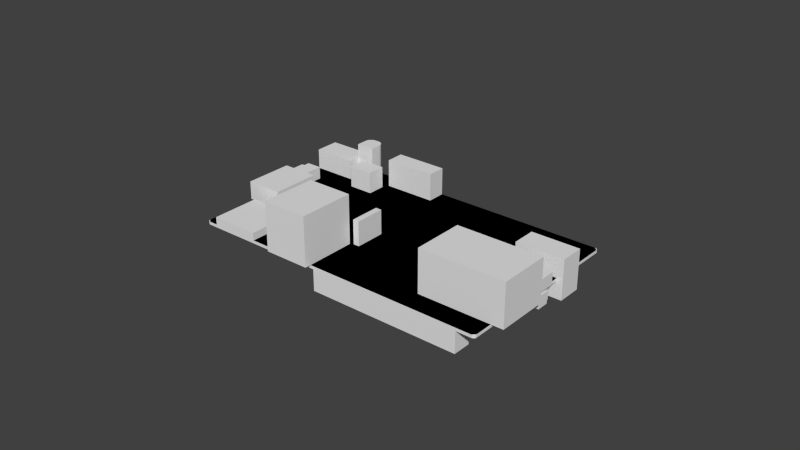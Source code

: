 # Source: cubieboard.blend  (saved by Blender 2.66.1; exported with 4.5.12 LTS)
import bpy
from mathutils import Matrix  # noqa: F401  (used for matrix-valued properties, if any)

bpy.ops.wm.read_factory_settings(use_empty=True)
scene = bpy.context.scene
scene.name = 'Scene'

# ---- collections
col_collection_1 = bpy.data.collections.new('Collection 1'); scene.collection.children.link(col_collection_1)

# ---- world
world_world = bpy.data.worlds.new('World'); scene.world = world_world
world_world.color = (0.05088, 0.05088, 0.05088)
world_world.use_sun_shadow = False
world_world.sun_shadow_jitter_overblur = 0.0
world_world.cycles.sampling_method = 'MANUAL'
world_world.cycles.sample_map_resolution = 256

# ---- meshes
me_cubieboard_v9 = bpy.data.meshes.new('Cubieboard v9')
me_cubieboard_v9.from_pydata([(12.0, 37.0, 6.0), (12.0, 37.0, 0.0), (0.0, 37.0, 6.0), (0.0, 37.0, 0.0), (0.0, 21.0, 0.0), (0.0, 21.0, 6.0), (12.0, 21.0, 6.0), (12.0, 21.0, 0.0), (21.0, 18.0, 2.5), (5.0, 18.0, 0.0), (5.0, 18.0, 2.5), (21.0, 18.0, 0.0), (21.0, 2.0, 2.5), (21.0, 2.0, 0.0), (5.0, 2.0, 2.5), (5.0, 2.0, 0.0), (1.009, 2.996, -1.0), (1.009, 2.996, 0.0), (1.009, 61.01, -1.0), (1.009, 61.01, 0.0), (1.043, 2.738, 0.0), (1.043, 2.738, -1.0), (1.142, 2.498, 0.0), (1.142, 2.498, -1.0), (1.301, 2.292, 0.0), (1.301, 2.292, -1.0), (1.507, 2.133, 0.0), (1.507, 2.133, -1.0), (1.747, 2.034, -1.0), (1.747, 2.034, 0.0), (2.005, 2.0, 0.0), (2.005, 2.0, -1.0), (1.999, 62.0, 0.0), (1.999, 62.0, -1.0), (1.743, 61.97, -1.0), (1.743, 61.97, 0.0), (1.504, 61.87, 0.0), (1.504, 61.87, -1.0), (1.299, 61.71, 0.0), (1.299, 61.71, -1.0), (1.142, 61.5, 0.0), (1.142, 61.5, -1.0), (1.043, 61.27, 0.0), (1.043, 61.27, -1.0), (22.7, 4.25, 0.0), (22.94, 3.939, 0.0), (23.25, 3.701, 0.0), (22.55, 4.612, 0.0), (23.61, 3.551, 0.0), (22.5, 5.0, 0.0), (24.0, 3.5, 0.0), (22.55, 5.388, 0.0), (22.7, 5.75, 0.0), (22.94, 6.061, 0.0), (23.25, 6.299, 0.0), (22.7, 57.25, 0.0), (22.94, 56.94, 0.0), (23.25, 56.7, 0.0), (23.61, 56.55, 0.0), (23.61, 6.449, 0.0), (24.0, 6.5, 0.0), (22.55, 57.61, 0.0), (22.5, 58.0, 0.0), (24.0, 56.5, 0.0), (22.55, 58.39, 0.0), (22.7, 58.75, 0.0), (22.94, 59.06, 0.0), (23.25, 59.3, 0.0), (23.61, 59.45, 0.0), (24.0, 59.5, 0.0), (96.94, 3.939, 0.0), (25.06, 3.939, 0.0), (24.75, 3.701, 0.0), (96.7, 4.25, 0.0), (25.3, 4.25, 0.0), (97.25, 3.701, 0.0), (96.55, 4.612, 0.0), (25.45, 4.612, 0.0), (100.0, 2.0, 0.0), (97.61, 3.551, 0.0), (98.0, 3.5, 0.0), (98.39, 3.551, 0.0), (24.39, 3.551, 0.0), (98.75, 3.701, 0.0), (99.06, 3.939, 0.0), (100.7, 2.293, 0.0), (100.3, 2.034, 0.0), (100.5, 2.134, 0.0), (100.9, 2.5, 0.0), (101.0, 2.741, 0.0), (101.0, 3.0, 0.0), (99.3, 4.25, 0.0), (99.45, 4.612, 0.0), (99.5, 5.0, 0.0), (99.45, 5.388, 0.0), (99.3, 5.75, 0.0), (97.61, 56.55, 0.0), (97.25, 56.7, 0.0), (97.25, 6.299, 0.0), (97.61, 6.449, 0.0), (98.0, 56.5, 0.0), (98.0, 6.5, 0.0), (98.39, 56.55, 0.0), (98.39, 6.449, 0.0), (96.7, 58.75, 0.0), (25.45, 58.39, 0.0), (96.55, 58.39, 0.0), (25.3, 58.75, 0.0), (98.75, 56.7, 0.0), (98.75, 6.299, 0.0), (96.94, 59.06, 0.0), (25.06, 59.06, 0.0), (99.06, 56.94, 0.0), (99.06, 6.061, 0.0), (99.3, 57.25, 0.0), (100.0, 62.0, 0.0), (98.39, 59.45, 0.0), (98.75, 59.3, 0.0), (98.0, 59.5, 0.0), (97.61, 59.45, 0.0), (97.25, 59.3, 0.0), (101.0, 61.0, 0.0), (99.45, 58.39, 0.0), (99.5, 58.0, 0.0), (99.3, 58.75, 0.0), (99.06, 59.06, 0.0), (99.45, 57.61, 0.0), (101.0, 61.26, 0.0), (100.7, 61.71, 0.0), (100.9, 61.5, 0.0), (100.5, 61.87, 0.0), (100.3, 61.97, 0.0), (24.39, 59.45, 0.0), (24.75, 59.3, 0.0), (51.0, 32.0, 0.0), (96.94, 6.061, 0.0), (96.7, 5.75, 0.0), (96.55, 5.388, 0.0), (96.5, 5.0, 0.0), (96.5, 58.0, 0.0), (96.55, 57.61, 0.0), (96.7, 57.25, 0.0), (96.94, 56.94, 0.0), (25.5, 58.0, 0.0), (24.39, 56.55, 0.0), (24.75, 56.7, 0.0), (25.06, 56.94, 0.0), (25.3, 57.25, 0.0), (25.45, 57.61, 0.0), (25.45, 5.388, 0.0), (25.5, 5.0, 0.0), (25.3, 5.75, 0.0), (25.06, 6.061, 0.0), (24.75, 6.299, 0.0), (24.39, 6.449, 0.0), (22.94, 3.939, -1.0), (22.7, 4.25, -1.0), (23.25, 3.701, -1.0), (22.55, 4.612, -1.0), (23.61, 3.551, -1.0), (22.5, 5.0, -1.0), (24.0, 3.5, -1.0), (22.55, 5.388, -1.0), (22.7, 5.75, -1.0), (22.94, 6.061, -1.0), (23.25, 6.299, -1.0), (22.7, 57.25, -1.0), (22.94, 56.94, -1.0), (23.25, 56.7, -1.0), (23.61, 56.55, -1.0), (24.0, 6.5, -1.0), (23.61, 6.449, -1.0), (22.55, 57.61, -1.0), (22.5, 58.0, -1.0), (24.0, 56.5, -1.0), (22.55, 58.39, -1.0), (22.7, 58.75, -1.0), (22.94, 59.06, -1.0), (23.25, 59.3, -1.0), (23.61, 59.45, -1.0), (24.0, 59.5, -1.0), (24.75, 3.701, -1.0), (25.06, 3.939, -1.0), (96.94, 3.939, -1.0), (96.7, 4.25, -1.0), (25.3, 4.25, -1.0), (97.25, 3.701, -1.0), (96.55, 4.612, -1.0), (25.45, 4.612, -1.0), (97.61, 3.551, -1.0), (100.0, 2.0, -1.0), (98.0, 3.5, -1.0), (98.39, 3.551, -1.0), (24.39, 3.551, -1.0), (98.75, 3.701, -1.0), (99.06, 3.939, -1.0), (100.5, 2.134, -1.0), (100.3, 2.034, -1.0), (100.7, 2.293, -1.0), (100.9, 2.5, -1.0), (101.0, 2.741, -1.0), (99.3, 4.25, -1.0), (101.0, 3.0, -1.0), (99.45, 4.612, -1.0), (99.5, 5.0, -1.0), (99.45, 5.388, -1.0), (99.3, 5.75, -1.0), (97.25, 6.299, -1.0), (97.25, 56.7, -1.0), (97.61, 56.55, -1.0), (97.61, 6.449, -1.0), (98.0, 56.5, -1.0), (98.0, 6.5, -1.0), (98.39, 6.449, -1.0), (98.39, 56.55, -1.0), (96.55, 58.39, -1.0), (25.45, 58.39, -1.0), (96.7, 58.75, -1.0), (25.3, 58.75, -1.0), (98.75, 6.299, -1.0), (98.75, 56.7, -1.0), (96.94, 59.06, -1.0), (25.06, 59.06, -1.0), (99.06, 6.061, -1.0), (99.06, 56.94, -1.0), (99.3, 57.25, -1.0), (98.75, 59.3, -1.0), (98.39, 59.45, -1.0), (100.0, 62.0, -1.0), (98.0, 59.5, -1.0), (97.61, 59.45, -1.0), (97.25, 59.3, -1.0), (99.5, 58.0, -1.0), (99.45, 58.39, -1.0), (101.0, 61.0, -1.0), (99.3, 58.75, -1.0), (99.06, 59.06, -1.0), (99.45, 57.61, -1.0), (101.0, 61.26, -1.0), (100.9, 61.5, -1.0), (100.7, 61.71, -1.0), (100.3, 61.97, -1.0), (100.5, 61.87, -1.0), (24.39, 59.45, -1.0), (24.75, 59.3, -1.0), (51.0, 32.0, -1.0), (96.94, 6.061, -1.0), (96.7, 5.75, -1.0), (96.55, 5.388, -1.0), (96.5, 5.0, -1.0), (96.5, 58.0, -1.0), (96.55, 57.61, -1.0), (96.7, 57.25, -1.0), (96.94, 56.94, -1.0), (25.5, 58.0, -1.0), (24.39, 56.55, -1.0), (24.75, 56.7, -1.0), (25.06, 56.94, -1.0), (25.3, 57.25, -1.0), (25.45, 57.61, -1.0), (25.5, 5.0, -1.0), (25.45, 5.388, -1.0), (25.3, 5.75, -1.0), (25.06, 6.061, -1.0), (24.75, 6.299, -1.0), (24.39, 6.449, -1.0), (97.0, 28.0, -1.0), (97.0, 36.0, -1.0), (97.0, 36.0, -5.0), (97.0, 28.0, -5.0), (101.0, 28.0, -5.0), (101.0, 28.0, -1.0), (101.0, 30.0, -1.0), (101.0, 30.0, -5.0), (102.0, 30.0, -1.0), (102.0, 30.0, -5.0), (102.0, 34.0, -1.0), (102.0, 34.0, -5.0), (101.0, 34.0, -1.0), (101.0, 34.0, -5.0), (101.0, 36.0, -1.0), (101.0, 36.0, -5.0), (99.5, 32.0, -1.0), (99.5, 32.0, -5.0), (44.0, 62.0, 9.0), (27.0, 62.0, 0.0), (27.0, 62.0, 9.0), (44.0, 62.0, 0.0), (44.0, 56.0, 9.0), (44.0, 56.0, 0.0), (27.0, 56.0, 9.0), (27.0, 56.0, 0.0), (0.0, 52.0, 0.0), (14.0, 52.0, 0.0), (14.0, 52.0, 6.6), (0.0, 52.0, 6.6), (0.0, 60.0, 6.6), (0.0, 60.0, 0.0), (14.0, 60.0, 0.0), (14.0, 60.0, 6.6), (102.0, 36.0, 4.0), (92.0, 36.0, 0.0), (92.0, 36.0, 4.0), (102.0, 36.0, 0.0), (102.0, 27.42, 0.0), (102.0, 27.42, 4.0), (92.0, 27.42, 4.0), (92.0, 27.42, 0.0), (45.0, 62.0, -8.0), (45.0, 62.0, -1.0), (95.0, 62.0, -1.0), (95.0, 62.0, -8.0), (95.0, 56.0, -8.0), (95.0, 56.0, -1.0), (45.0, 56.0, -1.0), (45.0, 56.0, -8.0), (45.0, 8.0, -8.0), (45.0, 8.0, -1.0), (95.0, 8.0, -1.0), (95.0, 8.0, -8.0), (95.0, 2.0, -8.0), (95.0, 2.0, -1.0), (45.0, 2.0, -1.0), (45.0, 2.0, -8.0), (6.0, 38.0, 0.0), (6.0, 46.0, 0.0), (6.0, 46.0, 4.0), (6.0, 38.0, 4.0), (1.0, 38.0, 0.0), (1.0, 38.0, 4.0), (1.0, 40.0, 0.0), (1.0, 40.0, 4.0), (0.0, 40.0, 4.0), (0.0, 40.0, 0.0), (0.0, 44.0, 4.0), (0.0, 44.0, 0.0), (1.0, 44.0, 4.0), (1.0, 44.0, 0.0), (1.0, 46.0, 0.0), (1.0, 46.0, 4.0), (3.0, 42.0, 0.0), (3.0, 42.0, 4.0), (44.0, 18.47, 0.0), (29.0, 18.47, 0.0), (29.0, 18.47, 16.0), (44.0, 18.47, 16.0), (44.0, 0.0, 16.0), (44.0, 0.0, 0.0), (29.0, 0.0, 0.0), (29.0, 0.0, 16.0), (87.0, 48.0, -6.5), (87.0, 48.0, 0.5), (103.0, 48.0, -6.5), (103.0, 48.0, 0.5), (103.0, 40.0, 0.5), (103.0, 40.0, -6.5), (87.0, 40.0, -6.5), (87.0, 40.0, 0.5), (19.96, 59.9, 11.0), (20.0, 59.47, 11.0), (20.0, 59.47, 0.0), (19.96, 59.9, 0.0), (19.85, 60.33, 11.0), (19.85, 60.33, 0.0), (19.66, 60.73, 11.0), (19.66, 60.73, 0.0), (19.41, 61.08, 11.0), (19.41, 61.08, 0.0), (19.1, 61.39, 11.0), (18.74, 61.65, 11.0), (19.1, 61.39, 0.0), (18.34, 61.83, 11.0), (18.74, 61.65, 0.0), (18.34, 61.83, 0.0), (17.92, 61.95, 11.0), (17.92, 61.95, 0.0), (17.48, 61.98, 11.0), (17.48, 61.98, 0.0), (20.0, 56.0, 11.0), (20.0, 56.0, 0.0), (13.98, 56.0, 11.0), (13.98, 56.0, 0.0), (13.98, 59.65, 11.0), (13.98, 59.65, 0.0), (16.31, 61.98, 11.0), (16.31, 61.98, 0.0), (15.91, 61.95, 0.0), (15.91, 61.95, 11.0), (15.51, 61.84, 11.0), (15.51, 61.84, 0.0), (15.15, 61.67, 11.0), (14.81, 61.44, 11.0), (15.15, 61.67, 0.0), (14.53, 61.15, 11.0), (14.81, 61.44, 0.0), (14.53, 61.15, 0.0), (14.29, 60.82, 11.0), (14.29, 60.82, 0.0), (14.12, 60.45, 11.0), (14.12, 60.45, 0.0), (14.02, 60.06, 11.0), (14.02, 60.06, 0.0), (16.99, 58.99, 0.0), (16.99, 58.99, 11.0), (105.0, 26.0, 0.0), (77.0, 26.0, 0.0), (77.0, 26.0, 14.0), (105.0, 26.0, 14.0), (105.0, 9.0, 0.0), (105.0, 9.0, 14.0), (77.0, 9.0, 0.0), (77.0, 9.0, 14.0), (103.0, 48.0, 6.5), (87.0, 48.0, 6.5), (103.0, 40.0, 6.5), (87.0, 40.0, 6.5), (15.0, 19.0, 0.0), (15.0, 20.0, 0.0), (22.0, 20.0, 0.0), (22.0, 8.0, 0.0), (13.0, 19.0, 0.0), (4.0, 20.0, 0.0), (13.0, 20.0, 0.0), (4.0, 8.0, 0.0), (20.46, 19.31, 0.0), (20.33, 19.12, 0.0), (20.4, 19.21, 0.0), (20.06, 19.0, 0.0), (20.23, 19.06, 0.0), (20.13, 19.02, 0.0), (20.5, 19.53, 0.0), (20.49, 19.42, 0.0), (20.45, 19.72, 0.0), (20.48, 19.63, 0.0), (19.77, 19.05, 0.0), (19.89, 19.01, 0.0), (20.0, 19.0, 0.0), (19.68, 19.12, 0.0), (20.32, 19.88, 0.0), (20.39, 19.81, 0.0), (19.55, 19.28, 0.0), (19.61, 19.19, 0.0), (19.5, 19.47, 0.0), (19.52, 19.37, 0.0), (20.0, 20.0, 0.0), (20.23, 19.95, 0.0), (20.11, 19.99, 0.0), (19.94, 20.0, 0.0), (19.54, 19.69, 0.0), (19.51, 19.58, 0.0), (19.77, 19.94, 0.0), (19.87, 19.98, 0.0), (19.67, 19.88, 0.0), (19.6, 19.79, 0.0), (45.0, 55.0, 0.0), (95.0, 55.0, 0.0), (95.0, 61.0, 0.0), (45.0, 61.0, 0.0), (67.0, 54.0, 0.0), (73.0, 54.0, 0.0), (73.0, 56.0, 0.0), (67.0, 56.0, 0.0), (100.4, 33.65, 0.0), (100.3, 33.85, 0.0), (100.4, 33.76, 0.0), (100.1, 33.99, 0.0), (100.2, 33.92, 0.0), (100.1, 33.97, 0.0), (100.5, 33.53, 0.0), (100.4, 33.32, 0.0), (100.5, 33.42, 0.0), (100.3, 33.15, 0.0), (100.4, 33.23, 0.0), (100.0, 33.0, 0.0), (100.2, 33.07, 0.0), (100.1, 33.02, 0.0), (100.0, 34.0, 0.0), (100.4, 30.68, 0.0), (100.3, 30.87, 0.0), (100.3, 30.78, 0.0), (100.2, 30.94, 0.0), (97.0, 34.0, 0.0), (100.0, 31.0, 0.0), (100.1, 30.98, 0.0), (100.4, 30.44, 0.0), (100.4, 30.56, 0.0), (100.2, 30.09, 0.0), (100.4, 30.25, 0.0), (100.3, 30.17, 0.0), (100.4, 30.35, 0.0), (97.0, 33.0, 0.0), (100.0, 30.0, 0.0), (100.1, 30.03, 0.0), (97.0, 31.0, 0.0), (97.0, 30.0, 0.0), (24.24, 59.99, 0.0), (24.49, 59.94, 0.0), (24.95, 59.76, 0.0), (22.01, 57.77, 0.0), (22.22, 57.09, 0.0), (22.06, 57.52, 0.0), (25.62, 56.83, 0.0), (25.46, 56.63, 0.0), (25.29, 56.47, 0.0), (22.0, 58.0, 0.0), (23.99, 60.0, 0.0), (25.76, 57.04, 0.0), (22.01, 58.24, 0.0), (24.91, 56.22, 0.0), (25.11, 56.34, 0.0), (22.14, 58.73, 0.0), (22.06, 58.49, 0.0), (24.47, 56.06, 0.0), (24.7, 56.13, 0.0), (23.09, 59.78, 0.0), (25.78, 58.91, 0.0), (23.76, 59.99, 0.0), (23.53, 59.94, 0.0), (23.3, 59.87, 0.0), (24.24, 56.01, 0.0), (25.99, 57.76, 0.0), (25.86, 57.27, 0.0), (22.24, 58.96, 0.0), (25.94, 57.51, 0.0), (24.01, 56.0, 0.0), (22.71, 59.53, 0.0), (22.89, 59.66, 0.0), (22.38, 59.17, 0.0), (22.54, 59.37, 0.0), (26.0, 58.0, 0.0), (25.99, 58.23, 0.0), (25.94, 58.48, 0.0), (25.87, 58.7, 0.0), (23.05, 56.24, 0.0), (23.51, 56.06, 0.0), (23.27, 56.14, 0.0), (23.76, 56.01, 0.0), (25.52, 59.29, 0.0), (25.66, 59.11, 0.0), (22.48, 56.71, 0.0), (22.83, 56.38, 0.0), (22.63, 56.54, 0.0), (25.17, 59.62, 0.0), (25.37, 59.46, 0.0), (22.34, 56.89, 0.0), (24.73, 59.86, 0.0), (22.13, 57.3, 0.0), (100.0, 62.0, 0.0), (101.0, 3.0, 0.0), (101.0, 61.0, 0.0), (2.0, 62.0, 0.0), (2.0, 2.0, 0.0), (1.0, 3.0, 0.0), (1.0, 61.0, 0.0), (101.0, 47.0, 0.0), (90.0, 41.0, 0.0), (101.0, 41.0, 0.0), (90.0, 47.0, 0.0), (6.0, 16.0, 0.0), (6.0, 2.0, 0.0), (19.0, 2.0, 0.0), (19.0, 16.0, 0.0), (30.0, 18.0, 0.0), (30.0, 0.0, 0.0), (44.0, 18.0, 0.0), (42.0, 17.0, 0.0), (32.0, 11.0, 0.0), (42.0, 11.0, 0.0), (32.0, 17.0, 0.0), (95.0, 8.0, 0.0), (45.0, 8.0, 0.0), (45.0, 2.0, 0.0), (95.0, 2.0, 0.0), (73.0, 9.0, 0.0), (67.0, 9.0, 0.0), (67.0, 7.0, 0.0), (73.0, 7.0, 0.0), (19.0, 60.0, 0.0), (14.0, 56.0, 0.0), (19.0, 56.0, 0.0), (47.0, 19.0, 0.0), (47.0, 29.0, 0.0), (45.0, 29.0, 0.0), (45.0, 19.0, 0.0), (11.0, 33.0, 0.0), (13.0, 36.0, 0.0), (13.0, 33.0, 0.0), (2.0, 36.0, 0.0), (13.0, 21.0, 0.0), (11.0, 23.0, 0.0), (13.0, 23.0, 0.0), (2.0, 21.0, 0.0), (1.0, 21.0, 0.0), (1.0, 36.0, 0.0), (12.19, 21.04, 0.0), (12.28, 21.09, 0.0), (12.37, 21.16, 0.0), (12.48, 21.35, 0.0), (12.43, 21.25, 0.0), (12.5, 21.45, 0.0), (12.09, 21.01, 0.0), (12.5, 21.54, 0.0), (12.44, 21.74, 0.0), (12.48, 21.64, 0.0), (12.37, 21.83, 0.0), (12.2, 21.96, 0.0), (12.29, 21.91, 0.0), (12.0, 22.0, 0.0), (12.1, 21.99, 0.0), (10.0, 21.0, 0.0), (9.802, 21.04, 0.0), (9.902, 21.01, 0.0), (9.626, 21.17, 0.0), (9.708, 21.09, 0.0), (9.502, 21.46, 0.0), (9.562, 21.26, 0.0), (9.521, 21.36, 0.0), (10.0, 22.0, 0.0), (9.812, 21.96, 0.0), (9.907, 21.99, 0.0), (9.633, 21.84, 0.0), (9.503, 21.55, 0.0), (9.524, 21.65, 0.0), (9.567, 21.75, 0.0), (9.717, 21.91, 0.0), (6.188, 21.04, 0.0), (6.283, 21.09, 0.0), (6.367, 21.16, 0.0), (6.476, 21.35, 0.0), (6.433, 21.25, 0.0), (6.497, 21.45, 0.0), (6.0, 21.0, 0.0), (6.093, 21.01, 0.0), (6.498, 21.54, 0.0), (6.438, 21.74, 0.0), (6.479, 21.64, 0.0), (6.374, 21.83, 0.0), (6.198, 21.96, 0.0), (6.292, 21.91, 0.0), (6.0, 22.0, 0.0), (5.0, 21.0, 0.0), (6.098, 21.99, 0.0), (4.802, 21.04, 0.0), (4.902, 21.01, 0.0), (4.626, 21.17, 0.0), (4.708, 21.09, 0.0), (4.502, 21.46, 0.0), (4.562, 21.26, 0.0), (4.521, 21.36, 0.0), (5.0, 22.0, 0.0), (4.812, 21.96, 0.0), (4.907, 21.99, 0.0), (4.633, 21.84, 0.0), (4.503, 21.55, 0.0), (4.524, 21.65, 0.0), (4.567, 21.75, 0.0), (4.717, 21.91, 0.0), (12.19, 35.04, 0.0), (12.28, 35.09, 0.0), (12.37, 35.16, 0.0), (12.48, 35.35, 0.0), (12.43, 35.25, 0.0), (12.5, 35.45, 0.0), (12.0, 35.0, 0.0), (12.09, 35.01, 0.0), (12.5, 35.54, 0.0), (12.44, 35.74, 0.0), (12.48, 35.64, 0.0), (12.37, 35.83, 0.0), (12.2, 35.96, 0.0), (12.29, 35.91, 0.0), (12.0, 36.0, 0.0), (12.1, 35.99, 0.0), (10.0, 35.0, 0.0), (9.802, 35.04, 0.0), (9.902, 35.01, 0.0), (9.626, 35.17, 0.0), (9.708, 35.09, 0.0), (9.502, 35.46, 0.0), (9.562, 35.26, 0.0), (9.521, 35.36, 0.0), (10.0, 36.0, 0.0), (9.812, 35.96, 0.0), (9.907, 35.99, 0.0), (9.633, 35.84, 0.0), (9.503, 35.55, 0.0), (9.524, 35.65, 0.0), (9.567, 35.75, 0.0), (9.717, 35.91, 0.0), (6.188, 35.04, 0.0), (6.283, 35.09, 0.0), (6.367, 35.16, 0.0), (6.476, 35.35, 0.0), (6.433, 35.25, 0.0), (6.497, 35.45, 0.0), (6.0, 35.0, 0.0), (6.093, 35.01, 0.0), (6.498, 35.54, 0.0), (6.438, 35.74, 0.0), (6.479, 35.64, 0.0), (6.374, 35.83, 0.0), (6.198, 35.96, 0.0), (6.292, 35.91, 0.0), (6.0, 36.0, 0.0), (5.0, 35.0, 0.0), (6.098, 35.99, 0.0), (4.802, 35.04, 0.0), (4.902, 35.01, 0.0), (4.626, 35.17, 0.0), (4.708, 35.09, 0.0), (4.502, 35.46, 0.0), (4.562, 35.26, 0.0), (4.521, 35.36, 0.0), (5.0, 36.0, 0.0), (4.812, 35.96, 0.0), (4.907, 35.99, 0.0), (4.633, 35.84, 0.0), (4.503, 35.55, 0.0), (4.524, 35.65, 0.0), (4.567, 35.75, 0.0), (4.717, 35.91, 0.0), (103.0, 41.0, 0.0), (103.0, 47.0, 0.0), (89.0, 41.0, 0.0), (89.0, 47.0, 0.0), (30.0, 57.0, 0.0), (41.0, 61.0, 0.0), (30.0, 61.0, 0.0), (41.0, 57.0, 0.0), (24.24, 6.986, 0.0), (24.49, 6.94, 0.0), (24.95, 6.758, 0.0), (22.01, 4.765, 0.0), (22.22, 4.089, 0.0), (22.06, 4.524, 0.0), (25.62, 3.83, 0.0), (25.46, 3.633, 0.0), (25.29, 3.475, 0.0), (22.0, 5.0, 0.0), (23.99, 7.0, 0.0), (25.76, 4.044, 0.0), (22.01, 5.24, 0.0), (24.91, 3.219, 0.0), (25.11, 3.336, 0.0), (22.14, 5.727, 0.0), (22.06, 5.488, 0.0), (24.47, 3.057, 0.0), (24.7, 3.125, 0.0), (23.09, 6.781, 0.0), (25.78, 5.911, 0.0), (23.76, 6.985, 0.0), (23.53, 6.943, 0.0), (23.3, 6.875, 0.0), (24.24, 3.015, 0.0), (25.99, 4.76, 0.0), (25.86, 4.273, 0.0), (22.24, 5.956, 0.0), (25.94, 4.512, 0.0), (24.01, 3.0, 0.0), (22.71, 6.525, 0.0), (22.89, 6.664, 0.0), (22.38, 6.17, 0.0), (22.54, 6.367, 0.0), (26.0, 5.0, 0.0), (25.99, 5.235, 0.0), (25.94, 5.476, 0.0), (25.87, 5.698, 0.0), (23.05, 3.242, 0.0), (23.51, 3.06, 0.0), (23.27, 3.136, 0.0), (23.76, 3.014, 0.0), (25.52, 6.295, 0.0), (25.66, 6.111, 0.0), (22.48, 3.705, 0.0), (22.83, 3.377, 0.0), (22.63, 3.539, 0.0), (25.17, 6.623, 0.0), (25.37, 6.461, 0.0), (22.34, 3.889, 0.0), (24.73, 6.864, 0.0), (22.13, 4.302, 0.0), (98.24, 6.986, 0.0), (98.49, 6.94, 0.0), (98.95, 6.758, 0.0), (96.01, 4.765, 0.0), (96.22, 4.089, 0.0), (96.06, 4.524, 0.0), (99.62, 3.83, 0.0), (99.46, 3.633, 0.0), (99.29, 3.475, 0.0), (96.0, 5.0, 0.0), (97.99, 7.0, 0.0), (99.76, 4.044, 0.0), (96.01, 5.24, 0.0), (98.91, 3.219, 0.0), (99.11, 3.336, 0.0), (96.14, 5.727, 0.0), (96.06, 5.488, 0.0), (98.47, 3.057, 0.0), (98.7, 3.125, 0.0), (97.09, 6.781, 0.0), (99.78, 5.911, 0.0), (97.76, 6.985, 0.0), (97.53, 6.943, 0.0), (97.3, 6.875, 0.0), (98.24, 3.015, 0.0), (99.99, 4.76, 0.0), (99.86, 4.273, 0.0), (96.24, 5.956, 0.0), (99.94, 4.512, 0.0), (98.01, 3.0, 0.0), (96.71, 6.525, 0.0), (96.89, 6.664, 0.0), (96.38, 6.17, 0.0), (96.54, 6.367, 0.0), (100.0, 5.0, 0.0), (99.99, 5.235, 0.0), (99.94, 5.476, 0.0), (99.87, 5.698, 0.0), (97.05, 3.242, 0.0), (97.51, 3.06, 0.0), (97.27, 3.136, 0.0), (97.76, 3.014, 0.0), (99.52, 6.295, 0.0), (99.66, 6.111, 0.0), (96.48, 3.705, 0.0), (96.83, 3.377, 0.0), (96.63, 3.539, 0.0), (99.17, 6.623, 0.0), (99.37, 6.461, 0.0), (96.34, 3.889, 0.0), (98.73, 6.864, 0.0), (96.13, 4.302, 0.0), (7.0, 59.0, 0.0), (13.0, 53.0, 0.0), (13.0, 59.0, 0.0), (7.0, 53.0, 0.0), (98.24, 59.99, 0.0), (98.49, 59.94, 0.0), (98.95, 59.76, 0.0), (96.01, 57.77, 0.0), (96.22, 57.09, 0.0), (96.06, 57.52, 0.0), (99.62, 56.83, 0.0), (99.46, 56.63, 0.0), (99.29, 56.47, 0.0), (96.0, 58.0, 0.0), (97.99, 60.0, 0.0), (99.76, 57.04, 0.0), (96.01, 58.24, 0.0), (98.91, 56.22, 0.0), (99.11, 56.34, 0.0), (96.14, 58.73, 0.0), (96.06, 58.49, 0.0), (98.47, 56.06, 0.0), (98.7, 56.13, 0.0), (97.09, 59.78, 0.0), (99.78, 58.91, 0.0), (97.76, 59.99, 0.0), (97.53, 59.94, 0.0), (97.3, 59.87, 0.0), (98.24, 56.01, 0.0), (99.99, 57.76, 0.0), (99.86, 57.27, 0.0), (96.24, 58.96, 0.0), (99.94, 57.51, 0.0), (98.01, 56.0, 0.0), (96.71, 59.53, 0.0), (96.89, 59.66, 0.0), (96.38, 59.17, 0.0), (96.54, 59.37, 0.0), (100.0, 58.0, 0.0), (99.99, 58.23, 0.0), (99.94, 58.48, 0.0), (99.87, 58.7, 0.0), (97.05, 56.24, 0.0), (97.51, 56.06, 0.0), (97.27, 56.14, 0.0), (97.76, 56.01, 0.0), (99.52, 59.29, 0.0), (99.66, 59.11, 0.0), (96.48, 56.71, 0.0), (96.83, 56.38, 0.0), (96.63, 56.54, 0.0), (99.17, 59.62, 0.0), (99.37, 59.46, 0.0), (96.34, 56.89, 0.0), (98.73, 59.86, 0.0), (96.13, 57.3, 0.0), (22.0, 48.0, 0.0), (26.0, 54.0, 0.0), (18.0, 54.0, 0.0), (26.0, 48.0, 0.0), (21.0, 48.0, 0.0), (18.0, 48.0, 0.0), (45.0, 29.0, 8.0), (47.0, 29.0, 8.0), (47.0, 19.0, 8.0), (45.0, 19.0, 8.0), (18.0, 54.0, 7.0), (26.0, 54.0, 7.0), (26.0, 48.0, 7.0), (18.0, 48.0, 7.0)], [], [(0, 1, 2), (2, 1, 3), (2, 3, 4), (5, 2, 4), (5, 4, 6), (6, 4, 7), (6, 7, 0), (0, 7, 1), (1, 7, 4), (3, 1, 4), (5, 6, 0), (5, 0, 2), (8, 9, 10), (11, 9, 8), (12, 11, 8), (13, 11, 12), (14, 13, 12), (15, 13, 14), (10, 15, 14), (9, 15, 10), (13, 15, 9), (13, 9, 11), (10, 14, 12), (8, 10, 12), (16, 17, 18), (18, 17, 19), (20, 17, 16), (20, 16, 21), (22, 21, 23), (22, 20, 21), (24, 23, 25), (24, 22, 23), (26, 25, 27), (26, 27, 28), (26, 24, 25), (29, 26, 28), (30, 28, 31), (30, 29, 28), (32, 33, 34), (35, 32, 34), (36, 34, 37), (36, 35, 34), (38, 37, 39), (38, 36, 37), (40, 39, 41), (40, 38, 39), (42, 41, 43), (42, 40, 41), (19, 43, 18), (19, 42, 43), (29, 24, 26), (20, 22, 24), (17, 24, 29), (17, 20, 24), (30, 17, 29), (44, 30, 45), (46, 45, 30), (47, 30, 44), (48, 46, 30), (49, 30, 47), (50, 48, 30), (51, 30, 49), (52, 17, 30), (52, 30, 51), (53, 17, 52), (54, 17, 53), (40, 42, 19), (36, 38, 40), (35, 40, 19), (35, 36, 40), (32, 35, 19), (55, 32, 19), (55, 19, 56), (57, 17, 54), (57, 56, 19), (57, 19, 17), (58, 57, 54), (58, 59, 60), (58, 54, 59), (61, 32, 55), (62, 32, 61), (63, 58, 60), (64, 32, 62), (65, 32, 64), (66, 32, 65), (67, 32, 66), (68, 32, 67), (69, 32, 68), (70, 71, 72), (73, 71, 70), (73, 74, 71), (75, 70, 72), (76, 74, 73), (76, 77, 74), (78, 79, 75), (78, 80, 79), (78, 81, 80), (78, 75, 72), (78, 82, 50), (78, 72, 82), (83, 81, 78), (84, 83, 78), (85, 86, 87), (88, 78, 86), (88, 86, 85), (89, 78, 88), (90, 91, 84), (90, 84, 78), (90, 78, 89), (92, 91, 90), (93, 92, 90), (94, 93, 90), (95, 94, 90), (96, 97, 98), (96, 98, 99), (100, 96, 99), (100, 99, 101), (102, 101, 103), (102, 100, 101), (104, 105, 106), (104, 107, 105), (108, 103, 109), (108, 102, 103), (110, 107, 104), (110, 111, 107), (112, 109, 113), (112, 108, 109), (114, 113, 95), (114, 95, 90), (114, 112, 113), (115, 116, 117), (115, 118, 116), (115, 119, 118), (115, 120, 119), (115, 110, 120), (115, 111, 110), (121, 122, 123), (121, 124, 122), (121, 125, 124), (121, 117, 125), (121, 114, 90), (121, 126, 114), (121, 123, 126), (121, 115, 117), (127, 115, 121), (128, 127, 129), (128, 130, 131), (128, 131, 115), (128, 115, 127), (30, 78, 50), (115, 32, 69), (115, 69, 132), (115, 132, 133), (115, 133, 111), (134, 98, 97), (134, 63, 60), (134, 135, 98), (134, 136, 135), (134, 137, 136), (134, 138, 137), (134, 106, 105), (134, 76, 138), (134, 139, 106), (134, 140, 139), (134, 141, 140), (134, 142, 141), (134, 97, 142), (134, 105, 143), (134, 77, 76), (134, 144, 63), (134, 145, 144), (134, 146, 145), (134, 147, 146), (134, 148, 147), (134, 143, 148), (134, 149, 150), (134, 151, 149), (134, 152, 151), (134, 153, 152), (134, 154, 153), (134, 60, 154), (134, 150, 77), (27, 25, 28), (25, 23, 21), (28, 25, 16), (25, 21, 16), (28, 16, 31), (155, 31, 156), (31, 155, 157), (156, 31, 158), (31, 157, 159), (158, 31, 160), (31, 159, 161), (160, 31, 162), (31, 16, 163), (162, 31, 163), (163, 16, 164), (164, 16, 165), (18, 43, 41), (41, 39, 37), (18, 41, 34), (41, 37, 34), (18, 34, 33), (18, 33, 166), (167, 18, 166), (165, 16, 168), (18, 167, 168), (16, 18, 168), (165, 168, 169), (170, 171, 169), (171, 165, 169), (166, 33, 172), (172, 33, 173), (170, 169, 174), (173, 33, 175), (175, 33, 176), (176, 33, 177), (177, 33, 178), (178, 33, 179), (179, 33, 180), (181, 182, 183), (183, 182, 184), (182, 185, 184), (181, 183, 186), (184, 185, 187), (185, 188, 187), (186, 189, 190), (189, 191, 190), (191, 192, 190), (181, 186, 190), (161, 193, 190), (193, 181, 190), (190, 192, 194), (190, 194, 195), (196, 197, 198), (197, 190, 199), (198, 197, 199), (199, 190, 200), (195, 201, 202), (190, 195, 202), (200, 190, 202), (202, 201, 203), (202, 203, 204), (202, 204, 205), (202, 205, 206), (207, 208, 209), (210, 207, 209), (210, 209, 211), (212, 210, 211), (213, 212, 214), (212, 211, 214), (215, 216, 217), (216, 218, 217), (219, 213, 220), (213, 214, 220), (217, 218, 221), (218, 222, 221), (223, 219, 224), (219, 220, 224), (206, 223, 225), (202, 206, 225), (223, 224, 225), (226, 227, 228), (227, 229, 228), (229, 230, 228), (230, 231, 228), (231, 221, 228), (221, 222, 228), (232, 233, 234), (233, 235, 234), (235, 236, 234), (236, 226, 234), (202, 225, 234), (225, 237, 234), (237, 232, 234), (226, 228, 234), (234, 228, 238), (239, 238, 240), (241, 242, 240), (228, 241, 240), (238, 228, 240), (161, 190, 31), (180, 33, 228), (243, 180, 228), (244, 243, 228), (222, 244, 228), (208, 207, 245), (170, 174, 245), (207, 246, 245), (246, 247, 245), (247, 248, 245), (248, 249, 245), (216, 215, 245), (249, 187, 245), (215, 250, 245), (250, 251, 245), (251, 252, 245), (252, 253, 245), (253, 208, 245), (254, 216, 245), (187, 188, 245), (174, 255, 245), (255, 256, 245), (256, 257, 245), (257, 258, 245), (258, 259, 245), (259, 254, 245), (260, 261, 245), (261, 262, 245), (262, 263, 245), (263, 264, 245), (264, 265, 245), (265, 170, 245), (188, 260, 245), (190, 78, 30), (31, 190, 30), (33, 32, 228), (228, 32, 115), (195, 83, 84), (201, 195, 91), (203, 201, 91), (195, 84, 91), (205, 204, 94), (204, 93, 94), (204, 203, 92), (203, 91, 92), (204, 92, 93), (206, 205, 95), (223, 206, 95), (205, 94, 95), (219, 223, 113), (223, 95, 113), (213, 219, 109), (219, 113, 109), (212, 213, 103), (213, 109, 103), (212, 103, 101), (210, 212, 99), (207, 210, 99), (212, 101, 99), (246, 207, 98), (207, 99, 98), (247, 246, 135), (246, 98, 135), (247, 135, 136), (248, 247, 137), (247, 136, 137), (248, 137, 138), (249, 248, 138), (187, 249, 138), (187, 138, 76), (187, 76, 73), (184, 187, 73), (184, 73, 70), (183, 184, 70), (183, 70, 75), (186, 183, 75), (189, 186, 75), (189, 75, 79), (191, 189, 79), (192, 191, 80), (191, 79, 80), (194, 192, 81), (192, 80, 81), (195, 194, 83), (194, 81, 83), (224, 108, 112), (225, 224, 114), (237, 225, 114), (224, 112, 114), (233, 232, 122), (232, 123, 122), (232, 237, 126), (237, 114, 126), (232, 126, 123), (235, 233, 124), (236, 235, 124), (233, 122, 124), (226, 236, 125), (236, 124, 125), (227, 226, 117), (226, 125, 117), (229, 227, 116), (227, 117, 116), (229, 116, 118), (230, 229, 119), (231, 230, 119), (229, 118, 119), (221, 231, 120), (231, 119, 120), (217, 221, 110), (221, 120, 110), (217, 110, 104), (215, 217, 106), (217, 104, 106), (215, 106, 139), (250, 215, 139), (251, 250, 139), (251, 139, 140), (251, 140, 141), (252, 251, 141), (252, 141, 142), (253, 252, 142), (253, 142, 97), (208, 253, 97), (209, 208, 97), (209, 97, 96), (211, 209, 96), (214, 211, 100), (211, 96, 100), (220, 214, 102), (214, 100, 102), (224, 220, 108), (220, 102, 108), (257, 145, 146), (258, 257, 147), (259, 258, 147), (257, 146, 147), (216, 254, 105), (254, 143, 105), (254, 259, 148), (259, 147, 148), (254, 148, 143), (218, 216, 107), (222, 218, 107), (216, 105, 107), (244, 222, 111), (222, 107, 111), (243, 244, 133), (244, 111, 133), (180, 243, 132), (243, 133, 132), (180, 132, 69), (179, 180, 68), (178, 179, 68), (180, 69, 68), (177, 178, 67), (178, 68, 67), (176, 177, 66), (177, 67, 66), (176, 66, 65), (175, 176, 64), (176, 65, 64), (175, 64, 62), (173, 175, 62), (172, 173, 62), (172, 62, 61), (172, 61, 55), (166, 172, 55), (166, 55, 56), (167, 166, 56), (167, 56, 57), (168, 167, 57), (169, 168, 57), (169, 57, 58), (174, 169, 58), (255, 174, 63), (174, 58, 63), (256, 255, 144), (255, 63, 144), (257, 256, 145), (256, 144, 145), (182, 72, 71), (185, 182, 74), (188, 185, 74), (182, 71, 74), (261, 260, 149), (260, 150, 149), (260, 188, 77), (188, 74, 77), (260, 77, 150), (262, 261, 151), (263, 262, 151), (261, 149, 151), (264, 263, 152), (263, 151, 152), (265, 264, 153), (264, 152, 153), (170, 265, 154), (265, 153, 154), (170, 154, 60), (171, 170, 59), (165, 171, 59), (170, 60, 59), (164, 165, 54), (165, 59, 54), (163, 164, 53), (164, 54, 53), (163, 53, 52), (162, 163, 51), (163, 52, 51), (162, 51, 49), (160, 162, 49), (158, 160, 49), (158, 49, 47), (158, 47, 44), (156, 158, 44), (156, 44, 45), (155, 156, 45), (155, 45, 46), (157, 155, 46), (159, 157, 46), (159, 46, 48), (161, 159, 48), (193, 161, 50), (161, 48, 50), (181, 193, 82), (193, 50, 82), (182, 181, 72), (181, 82, 72), (86, 78, 190), (86, 190, 197), (87, 197, 196), (87, 86, 197), (85, 196, 198), (85, 198, 199), (85, 87, 196), (88, 199, 200), (88, 85, 199), (89, 88, 200), (90, 200, 202), (90, 89, 200), (127, 121, 234), (127, 234, 238), (129, 238, 239), (129, 127, 238), (128, 239, 240), (128, 240, 242), (128, 129, 239), (130, 242, 241), (130, 128, 242), (131, 241, 228), (131, 130, 241), (115, 131, 228), (234, 121, 202), (202, 121, 90), (266, 267, 268), (266, 268, 269), (266, 269, 270), (271, 266, 270), (272, 271, 270), (272, 270, 273), (274, 272, 273), (274, 273, 275), (276, 274, 275), (276, 275, 277), (278, 276, 277), (278, 277, 279), (280, 278, 279), (280, 279, 281), (280, 281, 268), (267, 280, 268), (272, 266, 271), (280, 267, 278), (282, 267, 266), (282, 272, 274), (282, 274, 276), (282, 276, 278), (282, 266, 272), (282, 278, 267), (270, 269, 273), (279, 268, 281), (269, 268, 283), (275, 273, 283), (277, 275, 283), (279, 277, 283), (273, 269, 283), (268, 279, 283), (284, 285, 286), (287, 285, 284), (287, 284, 288), (289, 287, 288), (290, 289, 288), (291, 289, 290), (291, 290, 286), (285, 291, 286), (291, 285, 289), (289, 285, 287), (288, 286, 290), (284, 286, 288), (292, 293, 294), (292, 294, 295), (296, 292, 295), (297, 292, 296), (298, 297, 296), (298, 296, 299), (294, 298, 299), (293, 298, 294), (292, 297, 293), (293, 297, 298), (294, 296, 295), (299, 296, 294), (300, 301, 302), (303, 301, 300), (304, 303, 300), (304, 300, 305), (306, 304, 305), (307, 304, 306), (301, 307, 306), (301, 306, 302), (304, 307, 303), (307, 301, 303), (300, 306, 305), (300, 302, 306), (308, 309, 310), (311, 308, 310), (312, 311, 310), (312, 310, 313), (312, 313, 314), (315, 312, 314), (308, 315, 314), (308, 314, 309), (310, 314, 313), (310, 309, 314), (312, 315, 311), (315, 308, 311), (316, 317, 318), (319, 316, 318), (320, 319, 318), (320, 318, 321), (320, 321, 322), (323, 320, 322), (316, 323, 322), (316, 322, 317), (318, 322, 321), (318, 317, 322), (320, 323, 319), (323, 316, 319), (324, 325, 326), (324, 326, 327), (328, 324, 327), (328, 327, 329), (330, 328, 329), (330, 329, 331), (330, 331, 332), (333, 330, 332), (333, 332, 334), (335, 333, 334), (335, 334, 336), (337, 335, 336), (338, 337, 336), (338, 336, 339), (325, 338, 339), (325, 339, 326), (328, 330, 324), (330, 333, 337), (333, 335, 337), (337, 338, 325), (325, 324, 340), (324, 330, 340), (330, 337, 340), (337, 325, 340), (327, 331, 329), (336, 332, 331), (336, 334, 332), (326, 339, 336), (341, 327, 326), (341, 331, 327), (341, 336, 331), (341, 326, 336), (342, 343, 344), (342, 344, 345), (346, 342, 345), (347, 342, 346), (348, 347, 346), (348, 346, 349), (343, 348, 349), (343, 349, 344), (347, 348, 343), (347, 343, 342), (344, 349, 346), (345, 344, 346), (350, 351, 352), (352, 351, 353), (352, 353, 354), (355, 352, 354), (355, 354, 356), (356, 354, 357), (356, 357, 351), (350, 356, 351), (353, 357, 354), (353, 351, 357), (355, 356, 352), (356, 350, 352), (358, 359, 360), (358, 360, 361), (362, 358, 363), (364, 362, 363), (358, 361, 363), (364, 363, 365), (366, 364, 367), (368, 366, 367), (364, 365, 367), (369, 368, 370), (368, 367, 370), (371, 369, 372), (369, 370, 372), (371, 372, 373), (374, 371, 375), (371, 373, 375), (376, 374, 377), (374, 375, 377), (378, 379, 360), (359, 378, 360), (380, 381, 379), (378, 380, 379), (380, 382, 383), (380, 383, 381), (384, 385, 386), (387, 384, 386), (388, 387, 389), (390, 388, 389), (387, 386, 389), (391, 390, 392), (390, 389, 392), (393, 391, 394), (391, 392, 394), (393, 394, 395), (396, 393, 397), (393, 395, 397), (398, 396, 399), (400, 398, 399), (396, 397, 399), (382, 400, 401), (400, 399, 401), (382, 401, 383), (377, 385, 384), (377, 384, 376), (402, 361, 360), (402, 363, 361), (402, 365, 363), (402, 367, 365), (402, 370, 367), (402, 372, 370), (402, 373, 372), (402, 375, 373), (402, 377, 375), (402, 360, 379), (402, 379, 381), (402, 381, 383), (402, 386, 385), (402, 389, 386), (402, 392, 389), (402, 394, 392), (402, 395, 394), (402, 397, 395), (402, 399, 397), (402, 401, 399), (402, 383, 401), (402, 385, 377), (359, 358, 403), (358, 362, 403), (362, 364, 403), (364, 366, 403), (366, 368, 403), (368, 369, 403), (369, 371, 403), (371, 374, 403), (374, 376, 403), (378, 359, 403), (380, 378, 403), (382, 380, 403), (384, 387, 403), (387, 388, 403), (388, 390, 403), (390, 391, 403), (391, 393, 403), (393, 396, 403), (396, 398, 403), (398, 400, 403), (400, 382, 403), (376, 384, 403), (404, 405, 406), (404, 406, 407), (408, 404, 407), (408, 407, 409), (410, 408, 409), (410, 409, 411), (405, 410, 411), (405, 411, 406), (410, 405, 408), (408, 405, 404), (409, 406, 411), (407, 406, 409), (412, 351, 413), (353, 351, 412), (354, 353, 412), (354, 412, 414), (415, 354, 414), (357, 354, 415), (351, 357, 415), (351, 415, 413), (412, 415, 414), (412, 413, 415), (416, 417, 418), (419, 420, 416), (419, 416, 418), (421, 422, 420), (423, 420, 419), (423, 421, 420), (424, 425, 426), (427, 428, 425), (427, 429, 428), (430, 424, 431), (430, 425, 424), (432, 430, 433), (434, 435, 436), (434, 436, 427), (437, 427, 425), (437, 434, 427), (438, 432, 439), (438, 425, 430), (438, 430, 432), (440, 441, 437), (442, 443, 440), (442, 440, 437), (444, 445, 446), (447, 438, 445), (447, 445, 444), (448, 449, 442), (450, 447, 451), (452, 453, 448), (452, 437, 425), (452, 425, 438), (452, 442, 437), (452, 438, 447), (452, 447, 450), (452, 448, 442), (454, 455, 456), (457, 454, 456), (458, 459, 460), (461, 458, 460), (462, 463, 464), (465, 466, 463), (465, 467, 466), (468, 463, 462), (468, 465, 463), (469, 468, 470), (469, 465, 468), (471, 469, 472), (471, 465, 469), (473, 474, 475), (473, 471, 474), (473, 476, 465), (473, 465, 471), (477, 478, 479), (477, 480, 478), (481, 476, 473), (482, 483, 480), (484, 477, 485), (484, 480, 477), (486, 487, 488), (486, 489, 487), (490, 481, 473), (491, 486, 492), (491, 484, 489), (491, 482, 480), (491, 480, 484), (491, 489, 486), (493, 482, 491), (494, 493, 491), (495, 496, 497), (498, 499, 500), (501, 502, 503), (504, 499, 498), (505, 495, 497), (506, 501, 503), (507, 499, 504), (508, 503, 509), (508, 506, 503), (510, 507, 511), (512, 508, 513), (514, 497, 515), (514, 508, 499), (514, 505, 497), (514, 516, 505), (514, 517, 516), (514, 518, 517), (519, 508, 512), (514, 515, 508), (520, 521, 506), (522, 499, 507), (520, 523, 521), (522, 514, 499), (522, 507, 510), (524, 508, 519), (525, 526, 514), (525, 522, 527), (525, 514, 522), (528, 525, 527), (515, 529, 520), (515, 530, 529), (515, 531, 530), (515, 532, 531), (515, 506, 508), (515, 520, 506), (533, 534, 535), (533, 536, 534), (533, 524, 536), (533, 508, 524), (537, 538, 515), (539, 540, 541), (539, 533, 540), (542, 543, 537), (497, 542, 537), (497, 537, 515), (499, 539, 544), (499, 533, 539), (499, 508, 533), (496, 545, 497), (500, 499, 546), (547, 548, 78), (547, 549, 548), (550, 551, 552), (550, 78, 551), (550, 547, 78), (553, 550, 552), (554, 555, 556), (554, 557, 555), (558, 559, 560), (561, 558, 560), (562, 563, 347), (564, 562, 347), (565, 566, 567), (565, 568, 566), (569, 570, 571), (572, 569, 571), (573, 574, 575), (576, 573, 575), (577, 578, 579), (577, 298, 578), (580, 581, 582), (580, 582, 583), (584, 585, 586), (587, 585, 584), (588, 589, 590), (591, 584, 589), (591, 589, 588), (591, 587, 584), (592, 593, 587), (592, 587, 591), (594, 595, 596), (597, 596, 598), (599, 596, 597), (7, 600, 594), (7, 594, 596), (601, 596, 599), (602, 601, 603), (604, 596, 601), (604, 601, 602), (605, 604, 606), (607, 605, 608), (607, 7, 596), (607, 596, 604), (607, 604, 605), (609, 7, 607), (610, 611, 609), (612, 613, 610), (612, 610, 609), (614, 615, 612), (614, 616, 615), (617, 609, 607), (618, 617, 619), (620, 621, 614), (620, 622, 621), (620, 623, 622), (620, 618, 624), (620, 612, 609), (620, 614, 612), (620, 609, 617), (620, 617, 618), (625, 626, 627), (628, 627, 629), (630, 627, 628), (631, 632, 625), (631, 625, 627), (633, 627, 630), (634, 633, 635), (636, 627, 633), (636, 633, 634), (637, 636, 638), (639, 640, 631), (639, 637, 641), (639, 631, 627), (639, 627, 636), (639, 636, 637), (642, 643, 640), (644, 645, 642), (644, 642, 640), (646, 647, 644), (646, 648, 647), (649, 640, 639), (650, 649, 651), (652, 653, 646), (652, 654, 653), (652, 655, 654), (652, 650, 656), (652, 644, 640), (652, 646, 644), (652, 640, 649), (652, 649, 650), (657, 658, 659), (660, 659, 661), (662, 659, 660), (663, 664, 657), (663, 657, 659), (665, 659, 662), (666, 665, 667), (668, 659, 665), (668, 665, 666), (669, 668, 670), (671, 669, 672), (671, 663, 659), (671, 659, 668), (671, 668, 669), (673, 663, 671), (674, 675, 673), (676, 677, 674), (676, 674, 673), (678, 679, 676), (678, 680, 679), (681, 673, 671), (682, 681, 683), (684, 685, 678), (684, 686, 685), (684, 687, 686), (684, 682, 688), (684, 676, 673), (684, 678, 676), (684, 673, 681), (684, 681, 682), (689, 690, 691), (692, 691, 693), (694, 691, 692), (695, 696, 689), (695, 689, 691), (697, 691, 694), (698, 697, 699), (700, 691, 697), (700, 697, 698), (701, 700, 702), (703, 704, 695), (703, 701, 705), (703, 695, 691), (703, 691, 700), (703, 700, 701), (706, 707, 704), (708, 709, 706), (708, 706, 704), (710, 711, 708), (710, 712, 711), (713, 704, 703), (714, 713, 715), (716, 717, 710), (716, 718, 717), (716, 719, 718), (716, 714, 720), (716, 708, 704), (716, 710, 708), (716, 704, 713), (716, 713, 714), (721, 722, 554), (556, 721, 554), (723, 554, 724), (723, 556, 554), (291, 287, 285), (291, 289, 287), (725, 726, 727), (725, 728, 726), (722, 721, 556), (554, 722, 556), (724, 556, 723), (724, 554, 556), (729, 730, 731), (732, 733, 734), (735, 736, 737), (738, 733, 732), (739, 729, 731), (740, 735, 737), (741, 733, 738), (742, 737, 743), (742, 740, 737), (744, 741, 745), (746, 742, 747), (748, 731, 749), (748, 742, 733), (748, 739, 731), (748, 750, 739), (748, 751, 750), (748, 752, 751), (753, 742, 746), (748, 749, 742), (754, 755, 740), (756, 733, 741), (754, 757, 755), (756, 748, 733), (756, 741, 744), (758, 742, 753), (759, 760, 748), (759, 756, 761), (759, 748, 756), (762, 759, 761), (749, 763, 754), (749, 764, 763), (749, 765, 764), (749, 766, 765), (749, 740, 742), (749, 754, 740), (767, 768, 769), (767, 770, 768), (767, 758, 770), (767, 742, 758), (771, 772, 749), (773, 774, 775), (773, 767, 774), (776, 777, 771), (731, 776, 771), (731, 771, 749), (733, 773, 778), (733, 767, 773), (733, 742, 767), (730, 779, 731), (734, 733, 780), (781, 782, 783), (784, 785, 786), (787, 788, 789), (790, 785, 784), (791, 781, 783), (792, 787, 789), (793, 785, 790), (794, 789, 795), (794, 792, 789), (796, 793, 797), (798, 794, 799), (800, 783, 801), (800, 794, 785), (800, 791, 783), (800, 802, 791), (800, 803, 802), (800, 804, 803), (805, 794, 798), (800, 801, 794), (806, 807, 792), (808, 785, 793), (806, 809, 807), (808, 800, 785), (808, 793, 796), (810, 794, 805), (811, 812, 800), (811, 808, 813), (811, 800, 808), (814, 811, 813), (801, 815, 806), (801, 816, 815), (801, 817, 816), (801, 818, 817), (801, 792, 794), (801, 806, 792), (819, 820, 821), (819, 822, 820), (819, 810, 822), (819, 794, 810), (823, 824, 801), (825, 826, 827), (825, 819, 826), (828, 829, 823), (783, 828, 823), (783, 823, 801), (785, 825, 830), (785, 819, 825), (785, 794, 819), (782, 831, 783), (786, 785, 832), (833, 834, 835), (833, 836, 834), (837, 838, 839), (840, 841, 842), (843, 844, 845), (846, 841, 840), (847, 837, 839), (848, 843, 845), (849, 841, 846), (850, 845, 851), (850, 848, 845), (852, 849, 853), (854, 850, 855), (856, 839, 857), (856, 850, 841), (856, 847, 839), (856, 858, 847), (856, 859, 858), (856, 860, 859), (861, 850, 854), (856, 857, 850), (862, 863, 848), (864, 841, 849), (862, 865, 863), (864, 856, 841), (864, 849, 852), (866, 850, 861), (867, 868, 856), (867, 864, 869), (867, 856, 864), (870, 867, 869), (857, 871, 862), (857, 872, 871), (857, 873, 872), (857, 874, 873), (857, 848, 850), (857, 862, 848), (875, 876, 877), (875, 878, 876), (875, 866, 878), (875, 850, 866), (879, 880, 857), (881, 882, 883), (881, 875, 882), (884, 885, 879), (839, 884, 879), (839, 879, 857), (841, 881, 886), (841, 875, 881), (841, 850, 875), (838, 887, 839), (842, 841, 888), (889, 890, 891), (889, 892, 890), (893, 889, 891), (894, 893, 891), (581, 582, 895), (581, 895, 896), (580, 581, 896), (580, 896, 897), (583, 580, 897), (583, 897, 898), (582, 583, 898), (582, 898, 895), (895, 898, 897), (896, 895, 897), (890, 891, 899), (890, 899, 900), (890, 900, 901), (892, 890, 901), (894, 892, 901), (894, 901, 902), (894, 902, 899), (891, 894, 899), (892, 894, 890), (894, 891, 890), (900, 902, 901), (900, 899, 902)])
me_cubieboard_v9.use_remesh_preserve_volume = False
me_cubieboard_v9.use_remesh_preserve_attributes = False
me_cubieboard_v9.use_mirror_vertex_groups = False
me_cubieboard_v9.update()

# ---- objects
ob_cubieboard_v9 = bpy.data.objects.new('Cubieboard v9', me_cubieboard_v9)

# ---- transforms, parenting, visibility, modifiers, constraints
ob_cubieboard_v9.location = (0.0, 0.0, 0.0)
ob_cubieboard_v9.scale = (0.001, 0.001, 0.001)
ob_cubieboard_v9.lineart.crease_threshold = 0.0

# ---- collection membership
col_collection_1.objects.link(ob_cubieboard_v9)

# ---- scene / render settings (as saved in the file)
scene.frame_start = 1; scene.frame_end = 250; scene.frame_set(1)
scene.render.engine = 'BLENDER_EEVEE_NEXT'
scene.render.image_settings.color_mode = 'RGB'
scene.render.image_settings.compression = 90
scene.render.resolution_percentage = 50
scene.render.dither_intensity = 0.0
scene.render.bake_margin = 2
scene.cycles.use_denoising = False
scene.cycles.samples = 10
scene.cycles.sampling_pattern = 'TABULATED_SOBOL'
scene.cycles.light_sampling_threshold = 0.0
scene.cycles.use_adaptive_sampling = False
scene.cycles.use_light_tree = False
scene.cycles.blur_glossy = 0.0
scene.cycles.volume_bounces = 1
scene.cycles.pixel_filter_type = 'GAUSSIAN'
scene.cycles.sample_clamp_indirect = 0.0
scene.view_settings.view_transform = 'Standard'
bpy.context.view_layer.update()

# ---- added for rendering (the .blend has no active camera and no usable light): camera, sun
cam_auto = bpy.data.cameras.new('AutoCamera')
cam_auto.lens = 50.0
cam_auto.sensor_width = 36.0
cam_auto.clip_end = 1000.0
ob_auto_camera = bpy.data.objects.new('AutoCamera', cam_auto)
scene.collection.objects.link(ob_auto_camera)
ob_auto_camera.location = (0.237545, -0.191054, 0.152036)
ob_auto_camera.rotation_euler = (1.09748, -7.21219e-08, 0.694738)
scene.camera = ob_auto_camera
light_auto_sun = bpy.data.lights.new('AutoSun', 'SUN')
light_auto_sun.energy = 3.0
light_auto_sun.angle = 0.0523599
ob_auto_sun = bpy.data.objects.new('AutoSun', light_auto_sun)
scene.collection.objects.link(ob_auto_sun)
ob_auto_sun.rotation_euler = (0.872665, 0.174533, 0.523599)
bpy.context.view_layer.update()
